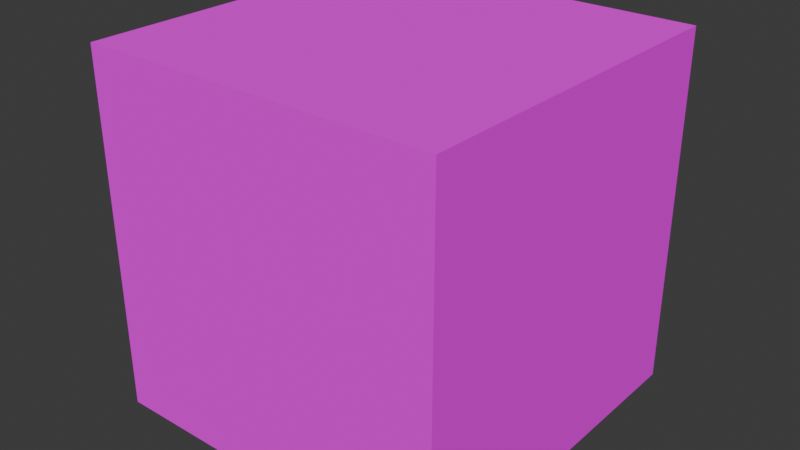 # Source: pd_materials.blend  (saved by Blender 4.2.66; exported with 4.5.12 LTS)
import bpy
from mathutils import Matrix  # noqa: F401  (used for matrix-valued properties, if any)

bpy.ops.wm.read_factory_settings(use_empty=True)
scene = bpy.context.scene
scene.name = 'Scene'

# ---- images (referenced by path relative to the original .blend; pixels are not part of the script)
import os
ASSET_DIR = os.environ.get("B2B_ASSET_DIR", "")  # directory of the original .blend (textures are referenced by path, not embedded)
HERE = os.path.dirname(os.path.abspath(__file__))  # packed textures are extracted next to this script under _unpacked/

def load_image(name, relpath, width, height, colorspace="sRGB"):
    """Load a texture the original file referenced (path relative to the .blend, or extracted next to this script)."""
    p = next((c for c in (os.path.join(HERE, relpath), os.path.join(ASSET_DIR, relpath)) if relpath and os.path.exists(c)), "")
    if p:
        img = bpy.data.images.load(p, check_existing=True)
        img.name = name
    else:  # same state as the original file: an image datablock whose file is absent (Cycles renders it pink)
        img = bpy.data.images.new(name, width, height)
        img.source = "FILE"
        img.filepath = "//" + (relpath or name)
    img.colorspace_settings.name = colorspace
    return img
img_03ce_bmp = load_image('03CE.bmp', '03CE.bmp', 1024, 1024, 'sRGB')

# ---- materials (node trees are filled in below, after node groups)
mat_pd_materialtemplate = bpy.data.materials.new('PD_MaterialTemplate')
mat_pd_materialtemplate.surface_render_method = 'BLENDED'
mat_pd_materialtemplate.blend_method = 'BLEND'
mat_pd_materialtemplate.use_transparency_overlap = False
mat_pd_materialtemplate.show_transparent_back = False

# ---- material node trees
mat_pd_materialtemplate.use_nodes = True; mat_pd_materialtemplate.node_tree.nodes.clear()
_N = mat_pd_materialtemplate.node_tree.nodes; _L = mat_pd_materialtemplate.node_tree.links
n0 = _N.new('ShaderNodeBsdfPrincipled'); n0.name = 'p_bsdf'; n0.location = (675, -214)
n0.label = 'Principled BSDF'
n0.inputs[13].default_value = 0.0
n1 = _N.new('ShaderNodeOutputMaterial'); n1.name = 'Material Output'; n1.location = (945, -215)
n2 = _N.new('ShaderNodeTexImage'); n2.name = 'teximage'; n2.location = (213, -218)
n2.label = 'Image Texture'
n2.image = img_03ce_bmp
n2.extension = 'EXTEND'
n3 = _N.new('ShaderNodeMix'); n3.name = 'colormixer'; n3.location = (499, -40)
n3.label = 'Mix'
n3.data_type = 'RGBA'
n3.blend_type = 'MULTIPLY'
n4 = _N.new('ShaderNodeTexCoord'); n4.name = 'texcoord'; n4.location = (30, -220)
n4.label = 'Texture Coordinate'
n5 = _N.new('NodeFrame'); n5.name = 'Frame'; n5.location = (-1536, 529)
n5.label = 'Blender Material'
n5.width = 1115
n6 = _N.new('NodeFrame'); n6.name = 'pdframe'; n6.location = (-1541, -137)
n6.label = 'Game Material'
n6.width = 200
n7 = _N.new('NodeUndefined'); n7.name = 'pdmaterial'; n7.location = (30, -40)
n7.label = 'Material Setup'
n8 = _N.new('ShaderNodeVertexColor'); n8.name = 'vtxcolor'; n8.location = (314, -40)
n0.parent = n5
n1.parent = n5
n2.parent = n5
n3.parent = n5
n4.parent = n5
n7.parent = n6
n8.parent = n5
_L.new(n0.outputs[0], n1.inputs[0])
_L.new(n3.outputs[2], n0.inputs[0])
_L.new(n2.outputs[0], n3.inputs[6])
_L.new(n8.outputs[0], n3.inputs[7])
_L.new(n8.outputs[1], n3.inputs[0])
n1.is_active_output = True

# ---- world
world_world = bpy.data.worlds.new('World'); scene.world = world_world
world_world.use_nodes = True; world_world.node_tree.nodes.clear()
_N = world_world.node_tree.nodes; _L = world_world.node_tree.links
n0 = _N.new('ShaderNodeOutputWorld'); n0.name = 'World Output'; n0.location = (300, 300)
n1 = _N.new('ShaderNodeBackground'); n1.name = 'Background'; n1.location = (10, 300)
n1.inputs[0].default_value = (0.05088, 0.05088, 0.05088, 1.0)
_L.new(n1.outputs[0], n0.inputs[0])
n0.is_active_output = True
world_world.color = (0.05088, 0.05088, 0.05088)
world_world.use_sun_shadow = False
world_world.sun_shadow_jitter_overblur = 0.0

# ---- meshes
me_cube_001 = bpy.data.meshes.new('Cube.001')
me_cube_001.from_pydata([(-1.0, -1.0, -1.0), (-1.0, -1.0, 1.0), (-1.0, 1.0, -1.0), (-1.0, 1.0, 1.0), (1.0, -1.0, -1.0), (1.0, -1.0, 1.0), (1.0, 1.0, -1.0), (1.0, 1.0, 1.0)], [], [(0, 1, 3, 2), (2, 3, 7, 6), (6, 7, 5, 4), (4, 5, 1, 0), (2, 6, 4, 0), (7, 3, 1, 5)])
_uv = me_cube_001.uv_layers.new(name='UVMap')
_uv.uv.foreach_set('vector', [0.375, 0.0, 0.625, 0.0, 0.625, 0.25, 0.375, 0.25, 0.375, 0.25, 0.625, 0.25, 0.625, 0.5, 0.375, 0.5, 0.375, 0.5, 0.625, 0.5, 0.625, 0.75, 0.375, 0.75, 0.375, 0.75, 0.625, 0.75, 0.625, 1.0, 0.375, 1.0, 0.125, 0.5, 0.375, 0.5, 0.375, 0.75, 0.125, 0.75, 0.625, 0.5, 0.875, 0.5, 0.875, 0.75, 0.625, 0.75])
me_cube_001.materials.append(mat_pd_materialtemplate)
me_cube_001.update()

# ---- objects
ob_cube = bpy.data.objects.new('Cube', me_cube_001)

# ---- transforms, parenting, visibility, modifiers, constraints
ob_cube.location = (0.0, 0.0, 0.0)

# ---- collection membership
scene.collection.objects.link(ob_cube)

# ---- scene / render settings (as saved in the file)
scene.frame_start = 1; scene.frame_end = 250; scene.frame_set(0)
scene.render.engine = 'BLENDER_EEVEE_NEXT'
scene.cycles.sampling_pattern = 'TABULATED_SOBOL'
scene.eevee.ray_tracing_options.trace_max_roughness = 0.0
bpy.context.view_layer.update()

# ---- added for rendering (the .blend has no active camera and no usable light): camera, sun
cam_auto = bpy.data.cameras.new('AutoCamera')
cam_auto.lens = 50.0
cam_auto.sensor_width = 36.0
cam_auto.clip_end = 1000.0
ob_auto_camera = bpy.data.objects.new('AutoCamera', cam_auto)
scene.collection.objects.link(ob_auto_camera)
ob_auto_camera.location = (3.20507, -3.84609, 2.56406)
ob_auto_camera.rotation_euler = (1.09748, -7.21219e-08, 0.694738)
scene.camera = ob_auto_camera
light_auto_sun = bpy.data.lights.new('AutoSun', 'SUN')
light_auto_sun.energy = 3.0
light_auto_sun.angle = 0.0523599
ob_auto_sun = bpy.data.objects.new('AutoSun', light_auto_sun)
scene.collection.objects.link(ob_auto_sun)
ob_auto_sun.rotation_euler = (0.872665, 0.174533, 0.523599)
bpy.context.view_layer.update()
